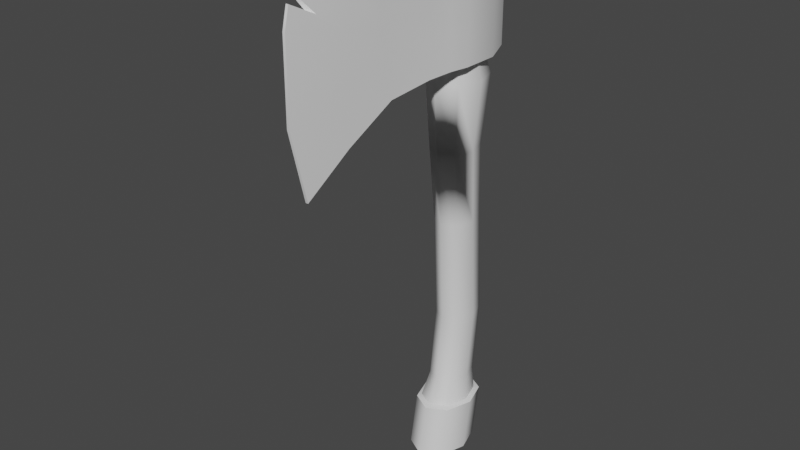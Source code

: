 # Source: Hatchet.blend  (saved by Blender 3.6.11; exported with 4.5.12 LTS)
import bpy
from mathutils import Matrix  # noqa: F401  (used for matrix-valued properties, if any)

bpy.ops.wm.read_factory_settings(use_empty=True)
scene = bpy.context.scene
scene.name = 'Scene'

# ---- collections
col_collection = bpy.data.collections.new('Collection'); scene.collection.children.link(col_collection)

# ---- materials (node trees are filled in below, after node groups)
mat_hatchet = bpy.data.materials.new('Hatchet')
mat_hatchet.use_transparent_shadow = False

# ---- material node trees
mat_hatchet.use_nodes = True; mat_hatchet.node_tree.nodes.clear()
_N = mat_hatchet.node_tree.nodes; _L = mat_hatchet.node_tree.links
n0 = _N.new('ShaderNodeBsdfPrincipled'); n0.name = 'Principled BSDF'; n0.location = (10, 300)
n0.distribution = 'GGX'
n0.subsurface_method = 'RANDOM_WALK_SKIN'
n0.inputs[3].default_value = 1.45
n0.inputs[27].default_value = (0.0, 0.0, 0.0, 1.0)
n0.inputs[28].default_value = 1.0
n1 = _N.new('ShaderNodeOutputMaterial'); n1.name = 'Material Output'; n1.location = (300, 300)
_L.new(n0.outputs[0], n1.inputs[0])
n1.is_active_output = True

# ---- world
world_world = bpy.data.worlds.new('World'); scene.world = world_world
world_world.use_nodes = True; world_world.node_tree.nodes.clear()
_N = world_world.node_tree.nodes; _L = world_world.node_tree.links
n0 = _N.new('ShaderNodeOutputWorld'); n0.name = 'World Output'; n0.location = (300, 300)
n1 = _N.new('ShaderNodeBackground'); n1.name = 'Background'; n1.location = (10, 300)
n1.inputs[0].default_value = (0.05088, 0.05088, 0.05088, 1.0)
_L.new(n1.outputs[0], n0.inputs[0])
n0.is_active_output = True
world_world.color = (0.05088, 0.05088, 0.05088)
world_world.use_sun_shadow = False
world_world.sun_shadow_jitter_overblur = 0.0

# ---- meshes
me_cylinder_001 = bpy.data.meshes.new('Cylinder.001')
me_cylinder_001.from_pydata([(-3.552e-19, 0.01946, 0.08907), (0.007518, 0.01534, 0.08907), (0.01063, 0.005383, 0.08907), (0.007518, -0.004575, 0.08907), (-3.552e-19, -0.0087, 0.08907), (-0.007518, -0.004575, 0.08907), (-0.01063, 0.005383, 0.08907), (-0.007518, 0.01534, 0.08907), (-3.552e-19, 0.02011, -0.1028), (-3.552e-19, 0.02465, -0.06444), (-3.552e-19, 0.02144, -0.005627), (0.0005952, 0.01877, 0.03628), (4.789e-11, 0.02449, 0.07382), (0.0102, 0.01889, 0.07382), (0.008768, 0.01429, 0.03628), (0.007518, 0.01732, -0.005627), (0.007518, 0.02053, -0.06444), (0.007518, 0.01599, -0.1028), (0.01442, 0.005383, 0.07382), (0.01215, 0.003466, 0.03628), (0.01063, 0.007358, -0.005627), (0.01063, 0.01057, -0.06444), (0.01063, 0.006029, -0.1028), (0.0102, -0.008126, 0.07382), (0.008768, -0.007359, 0.03628), (0.007518, -0.0026, -0.005627), (0.007518, 0.0006125, -0.06444), (0.007518, -0.003928, -0.1028), (4.789e-11, -0.01372, 0.07382), (0.0005952, -0.01184, 0.03628), (-3.552e-19, -0.006724, -0.005627), (-3.552e-19, -0.003512, -0.06444), (-3.552e-19, -0.008053, -0.1028), (-0.0102, -0.008126, 0.07382), (-0.007578, -0.007359, 0.03628), (-0.007518, -0.0026, -0.005627), (-0.007518, 0.0006125, -0.06444), (-0.007518, -0.003928, -0.1028), (-0.01442, 0.005383, 0.07382), (-0.01096, 0.003466, 0.03628), (-0.01063, 0.007358, -0.005627), (-0.01063, 0.01057, -0.06444), (-0.01063, 0.006029, -0.1028), (-0.0102, 0.01889, 0.07382), (-0.007578, 0.01429, 0.03628), (-0.007518, 0.01732, -0.005627), (-0.007518, 0.02053, -0.06444), (-0.007518, 0.01599, -0.1028), (0.009286, 0.0152, -0.1163), (0.01313, 0.002905, -0.1163), (0.009286, -0.009395, -0.1163), (1.069e-11, -0.01449, -0.1163), (-0.009286, -0.009395, -0.1163), (-0.01313, 0.002905, -0.1163), (-0.009286, 0.0152, -0.1163), (1.069e-11, 0.0203, -0.1163), (5.985e-12, 0.01894, -0.1458), (0.01113, 0.01284, -0.1458), (0.01574, -0.001902, -0.1458), (0.01113, -0.01664, -0.1458), (5.985e-12, -0.02275, -0.1458), (-0.01113, -0.01664, -0.1458), (-0.01574, -0.001902, -0.1458), (-0.01113, 0.01284, -0.1458), (0.01113, 0.01808, -0.1174), (0.01574, 0.003338, -0.1174), (0.01113, -0.0114, -0.1174), (5.985e-12, -0.0175, -0.1174), (-0.01113, -0.0114, -0.1174), (-0.01574, 0.003338, -0.1174), (-0.01113, 0.01808, -0.1174), (5.985e-12, 0.02418, -0.1174), (-0.005278, -0.08464, 0.1192), (-0.005278, -0.08318, 0.09153), (0.0007247, -0.1047, 0.0436), (-0.0007247, -0.1047, 0.0436), (-0.0007247, -0.1052, 0.1606), (0.0007247, -0.1052, 0.1606), (-0.005278, -0.08172, 0.06387), (-0.005278, -0.0861, 0.1468), (0.005278, -0.08172, 0.06387), (0.005278, -0.0861, 0.1468), (0.01123, -0.03506, 0.1345), (0.01123, -0.03202, 0.08383), (0.007513, -0.06403, 0.1368), (0.007513, -0.05504, 0.07972), (-0.01123, -0.03506, 0.1345), (-0.01123, -0.03202, 0.08383), (-0.007513, -0.06403, 0.1368), (-0.007513, -0.05504, 0.07972), (0.01099, -0.01261, 0.1378), (0.01291, -0.01788, 0.08441), (-0.006333, 0.02028, 0.1378), (-0.007107, 0.03206, 0.08441), (-0.01099, -0.01261, 0.1378), (-0.01291, -0.01788, 0.08441), (0.007518, 0.01534, 0.135), (-2.563e-19, 0.01946, 0.1349), (0.01063, 0.005383, 0.1352), (0.007518, -0.004572, 0.1355), (-2.563e-19, -0.008695, 0.1356), (-0.007518, -0.004572, 0.1355), (-0.01063, 0.005383, 0.1352), (-0.007518, 0.01534, 0.135), (0.007518, 0.01554, 0.1433), (-2.563e-19, 0.01967, 0.1432), (0.01063, 0.00559, 0.1435), (0.007518, -0.004365, 0.1438), (-2.563e-19, -0.008488, 0.1439), (-0.007518, -0.004365, 0.1438), (-0.01063, 0.00559, 0.1435), (-0.007518, 0.01554, 0.1433), (0.007107, 0.03206, 0.08441), (0.006333, 0.02028, 0.1378), (0.0, -0.01261, 0.1378), (0.0, 0.02649, 0.1378), (0.0, 0.03388, 0.08634), (0.0, -0.01804, 0.08634), (0.0, -0.0205, 0.1361), (-0.01291, -0.01991, 0.1361), (0.0, 0.03388, 0.1362), (0.007107, 0.03206, 0.1362), (-0.007107, 0.03206, 0.1362), (0.01291, -0.01991, 0.1361), (-0.0007247, -0.114, 0.08148), (-0.0007247, -0.1138, 0.1244), (0.0007247, -0.1138, 0.1244), (0.0007247, -0.114, 0.08148), (0.007513, -0.06103, 0.1159), (0.007513, -0.05804, 0.09996), (0.01123, -0.02929, 0.115), (0.01123, -0.02929, 0.1014), (-0.01123, -0.02929, 0.115), (-0.01123, -0.02929, 0.1014), (-0.007513, -0.05804, 0.09996), (-0.007513, -0.06103, 0.1159), (0.005278, -0.08464, 0.1192), (0.005278, -0.08318, 0.09153), (-0.0007247, -0.1112, 0.1355), (-0.0007247, -0.1099, 0.1411), (0.0007247, -0.1099, 0.1411), (0.0007247, -0.1112, 0.1355), (-0.003106, -0.09776, 0.1288), (0.003106, -0.09776, 0.1288), (-0.007107, 0.03206, 0.1166), (-0.007107, 0.03206, 0.1005), (-0.01291, -0.01788, 0.1005), (-0.01291, -0.01788, 0.1166), (0.01291, -0.01788, 0.1166), (0.01291, -0.01788, 0.1005), (0.007107, 0.03206, 0.1166), (0.007107, 0.03206, 0.1005), (0.0, 0.03388, 0.1172), (0.0, 0.03388, 0.1018), (0.0, -0.1052, 0.1606), (4.657e-10, -0.0861, 0.1468), (4.657e-10, -0.08172, 0.06387), (0.0, -0.06403, 0.1368), (0.0, -0.05504, 0.07972), (0.0, -0.03506, 0.1345), (0.0, -0.03202, 0.08383), (0.0, -0.1047, 0.0436), (0.0, -0.114, 0.08148), (0.0, -0.1138, 0.1244), (0.0, -0.1112, 0.1355), (0.0, -0.1099, 0.1411), (0.0, -0.09776, 0.1288), (-0.01494, -0.007364, 0.1362), (-0.01494, 0.01355, 0.1362), (-0.01494, 0.01355, 0.08441), (-0.01494, -0.007364, 0.08441), (0.01494, 0.01355, 0.1362), (0.01494, -0.007364, 0.1362), (0.01494, -0.007364, 0.08441), (0.01494, 0.01355, 0.08441), (0.0, 0.02019, 0.08634), (0.0, -0.004043, 0.08634), (0.0, 0.01252, 0.1378), (0.0, -0.001441, 0.1378), (-0.01099, -0.003509, 0.1378), (-0.01099, 0.008388, 0.1378), (0.01099, 0.008388, 0.1378), (0.01099, -0.003509, 0.1378), (-0.01494, -0.007364, 0.1005), (-0.01494, 0.01355, 0.1005), (-0.01494, -0.007364, 0.1166), (-0.01494, 0.01355, 0.1166), (0.01494, 0.01355, 0.1005), (0.01494, -0.007364, 0.1005), (0.01494, 0.01355, 0.1166), (0.01494, -0.007364, 0.1166)], [], [(11, 12, 13, 14), (14, 13, 18, 19), (19, 18, 23, 24), (24, 23, 28, 29), (29, 28, 33, 34), (34, 33, 38, 39), (39, 38, 43, 44), (5, 4, 100, 101), (44, 43, 12, 11), (50, 51, 67, 66), (55, 8, 17, 48), (47, 46, 9, 8), (46, 45, 10, 9), (64, 65, 58, 57), (48, 17, 22, 49), (42, 41, 46, 47), (41, 40, 45, 46), (7, 0, 12, 43), (53, 42, 47, 54), (40, 39, 44, 45), (37, 36, 41, 42), (36, 35, 40, 41), (6, 7, 43, 38), (54, 47, 8, 55), (45, 44, 11, 10), (32, 31, 36, 37), (31, 30, 35, 36), (5, 6, 38, 33), (51, 32, 37, 52), (30, 29, 34, 35), (27, 26, 31, 32), (26, 25, 30, 31), (4, 5, 33, 28), (52, 37, 42, 53), (35, 34, 39, 40), (22, 21, 26, 27), (21, 20, 25, 26), (3, 4, 28, 23), (49, 22, 27, 50), (20, 19, 24, 25), (17, 16, 21, 22), (16, 15, 20, 21), (2, 3, 23, 18), (50, 27, 32, 51), (25, 24, 29, 30), (8, 9, 16, 17), (9, 10, 15, 16), (1, 2, 18, 13), (44, 11, 14, 19, 24, 29, 34, 39), (49, 50, 66, 65), (52, 53, 69, 68), (48, 49, 65, 64), (15, 14, 19, 20), (55, 48, 64, 71), (54, 55, 71, 70), (10, 11, 14, 15), (71, 64, 57, 56), (56, 57, 58, 59, 60, 61, 62, 63), (66, 67, 60, 59), (65, 66, 59, 58), (68, 69, 62, 61), (67, 68, 61, 60), (70, 71, 56, 63), (69, 70, 63, 62), (128, 84, 81, 136), (158, 85, 80, 156), (73, 78, 75, 124), (157, 88, 79, 155), (159, 86, 88, 157), (130, 82, 84, 128), (155, 79, 76, 154), (165, 154, 76, 139), (178, 179, 94, 114), (176, 173, 91, 117), (160, 83, 85, 158), (134, 89, 78, 73), (156, 80, 74, 161), (165, 139, 142, 166), (135, 88, 86, 132), (78, 156, 161, 75), (190, 172, 123, 148), (152, 120, 121, 150), (186, 168, 122, 144), (53, 54, 70, 69), (51, 52, 68, 67), (0, 1, 13, 12), (103, 102, 110, 111), (4, 3, 99, 100), (2, 1, 96, 98), (6, 5, 101, 102), (0, 7, 103, 97), (3, 2, 98, 99), (7, 6, 102, 103), (1, 0, 97, 96), (105, 111, 110, 109, 108, 107, 106, 104), (101, 100, 108, 109), (99, 98, 106, 107), (96, 97, 105, 104), (97, 103, 111, 105), (102, 101, 109, 110), (100, 99, 107, 108), (98, 96, 104, 106), (144, 122, 120, 152), (140, 165, 166, 143), (170, 176, 117, 95), (182, 178, 114, 90), (114, 94, 119, 118), (115, 113, 121, 120), (180, 92, 122, 168), (182, 90, 123, 172), (90, 114, 118, 123), (92, 115, 120, 122), (89, 134, 133, 87), (134, 135, 132, 133), (80, 137, 127, 74), (137, 136, 126, 127), (88, 135, 72, 79), (135, 134, 73, 72), (161, 162, 124, 75), (162, 163, 125, 124), (83, 131, 129, 85), (131, 130, 128, 129), (72, 73, 124, 125), (85, 129, 137, 80), (129, 128, 136, 137), (163, 164, 138, 125), (164, 141, 143, 166), (72, 142, 139, 79), (125, 138, 142, 72), (76, 79, 139), (141, 126, 136, 143), (81, 140, 143, 136), (81, 77, 140), (74, 127, 162, 161), (127, 126, 163, 162), (93, 145, 153, 116), (145, 144, 152, 153), (169, 184, 145, 93), (184, 186, 144, 145), (116, 153, 151, 112), (153, 152, 150, 151), (173, 188, 149, 91), (188, 190, 148, 149), (126, 141, 164, 163), (138, 164, 166, 142), (87, 160, 158, 89), (140, 77, 154, 165), (81, 155, 154, 77), (82, 159, 157, 84), (84, 157, 155, 81), (89, 158, 156, 78), (149, 148, 130, 131), (148, 123, 82, 130), (123, 118, 159, 82), (118, 119, 86, 159), (119, 147, 132, 86), (147, 146, 133, 132), (146, 95, 87, 133), (95, 117, 160, 87), (117, 91, 83, 160), (91, 149, 131, 83), (151, 150, 189, 187), (187, 189, 190, 188), (112, 151, 187, 174), (174, 187, 188, 173), (146, 147, 185, 183), (183, 185, 186, 184), (95, 146, 183, 170), (170, 183, 184, 169), (113, 181, 171, 121), (181, 182, 172, 171), (94, 179, 167, 119), (179, 180, 168, 167), (113, 115, 177, 181), (181, 177, 178, 182), (93, 116, 175, 169), (169, 175, 176, 170), (147, 119, 167, 185), (185, 167, 168, 186), (150, 121, 171, 189), (189, 171, 172, 190), (116, 112, 174, 175), (175, 174, 173, 176), (115, 92, 180, 177), (177, 180, 179, 178)])
me_cylinder_001.polygons.foreach_set('use_smooth', [True] * 185)
_k = set([(48, 49), (48, 55), (49, 50), (50, 51), (51, 52), (52, 53), (53, 54), (54, 55), (56, 57), (56, 63), (57, 58), (58, 59), (59, 60), (60, 61), (61, 62), (62, 63), (64, 65), (64, 71), (65, 66), (66, 67), (67, 68), (68, 69), (69, 70), (70, 71), (74, 80), (74, 127), (74, 161), (75, 78), (75, 124), (75, 161), (76, 79), (76, 139), (76, 154), (77, 81), (77, 140), (77, 154), (78, 89), (79, 88), (80, 85), (81, 84), (82, 84), (82, 123), (83, 85), (83, 91), (86, 88), (86, 119), (87, 89), (87, 95), (91, 173), (93, 116), (93, 145), (93, 169), (95, 170), (112, 116), (112, 151), (112, 174), (119, 167), (120, 121), (120, 122), (121, 150), (121, 171), (122, 144), (122, 168), (123, 172), (124, 125), (125, 138), (126, 127), (126, 141), (138, 142), (139, 142), (140, 143), (141, 143), (144, 145), (150, 151), (167, 168), (169, 170), (171, 172), (173, 174)])
me_cylinder_001.attributes.new('sharp_edge', 'BOOLEAN', 'EDGE').data.foreach_set('value', [ (min(e.vertices), max(e.vertices)) in _k for e in me_cylinder_001.edges])
_uv = me_cylinder_001.uv_layers.new(name='UVMap')
_uv.uv.foreach_set('vector', [0.8687, 0.6991, 0.8711, 0.6339, 0.8998, 0.6502, 0.8917, 0.7121, 0.1698, 0.3263, 0.157, 0.217, 0.1959, 0.2174, 0.201, 0.3267, 0.201, 0.3267, 0.1959, 0.2174, 0.2356, 0.2176, 0.2328, 0.3267, 0.2674, 0.3264, 0.2632, 0.2172, 0.2929, 0.2161, 0.2911, 0.3255, 0.2911, 0.3255, 0.2929, 0.2161, 0.3226, 0.2172, 0.3149, 0.3264, 0.0165, 0.3267, 0.01377, 0.2176, 0.05347, 0.2174, 0.04832, 0.3266, 0.04832, 0.3266, 0.05347, 0.2174, 0.09238, 0.217, 0.0795, 0.3262, 0.3148, 0.1737, 0.2929, 0.1728, 0.2929, 0.03773, 0.3148, 0.03889, 0.8443, 0.7091, 0.8406, 0.6465, 0.8711, 0.6339, 0.8687, 0.6991, 0.2291, 0.8275, 0.2078, 0.8057, 0.2101, 0.7986, 0.2356, 0.8248, 0.1501, 0.77, 0.1509, 0.7307, 0.1622, 0.7311, 0.1641, 0.7705, 0.3819, 0.7188, 0.3819, 0.6556, 0.4038, 0.6449, 0.4038, 0.7082, 0.09964, 0.6193, 0.08912, 0.4481, 0.1004, 0.4478, 0.1109, 0.6189, 0.8327, 0.9062, 0.833, 0.8638, 0.9158, 0.8489, 0.9154, 0.8913, 0.1641, 0.7705, 0.1622, 0.7311, 0.1909, 0.7314, 0.1995, 0.771, 0.05851, 0.7314, 0.07096, 0.6196, 0.09964, 0.6193, 0.08719, 0.7311, 0.07096, 0.6196, 0.06044, 0.4485, 0.08912, 0.4481, 0.09964, 0.6193, 0.3869, 0.7979, 0.3983, 0.7761, 0.4257, 0.7761, 0.4101, 0.8057, 0.04992, 0.771, 0.05851, 0.7314, 0.08719, 0.7311, 0.08535, 0.7705, 0.06044, 0.4485, 0.04832, 0.3266, 0.0795, 0.3262, 0.08912, 0.4481, 0.02924, 0.7315, 0.04169, 0.6197, 0.07096, 0.6196, 0.05851, 0.7314, 0.04169, 0.6197, 0.03118, 0.4486, 0.06044, 0.4485, 0.07096, 0.6196, 0.05281, 0.1729, 0.0815, 0.1725, 0.09238, 0.217, 0.05347, 0.2174, 0.08535, 0.7705, 0.08719, 0.7311, 0.09849, 0.7307, 0.0993, 0.77, 0.08912, 0.4481, 0.0795, 0.3262, 0.09178, 0.3258, 0.1004, 0.4478, 0.2929, 0.7301, 0.2929, 0.6196, 0.3148, 0.6205, 0.3148, 0.731, 0.2929, 0.6196, 0.2929, 0.4482, 0.3148, 0.4491, 0.3148, 0.6205, 0.02355, 0.173, 0.05281, 0.1729, 0.05347, 0.2174, 0.01377, 0.2176, 0.2929, 0.7681, 0.2929, 0.7301, 0.3148, 0.731, 0.3199, 0.7691, 0.2929, 0.4482, 0.2911, 0.3255, 0.3149, 0.3264, 0.3148, 0.4491, 0.271, 0.731, 0.271, 0.6205, 0.2929, 0.6196, 0.2929, 0.7301, 0.271, 0.6205, 0.271, 0.4491, 0.2929, 0.4482, 0.2929, 0.6196, 0.2929, 0.1728, 0.3148, 0.1737, 0.3226, 0.2172, 0.2929, 0.2161, 0.01377, 0.7711, 0.02924, 0.7315, 0.05851, 0.7314, 0.04992, 0.771, 0.03118, 0.4486, 0.0165, 0.3267, 0.04832, 0.3266, 0.06044, 0.4485, 0.1909, 0.7314, 0.1785, 0.6196, 0.2077, 0.6197, 0.2202, 0.7315, 0.1785, 0.6196, 0.189, 0.4485, 0.2182, 0.4486, 0.2077, 0.6197, 0.271, 0.1737, 0.2929, 0.1728, 0.2929, 0.2161, 0.2632, 0.2172, 0.1995, 0.771, 0.1909, 0.7314, 0.2202, 0.7315, 0.2356, 0.7711, 0.189, 0.4485, 0.201, 0.3267, 0.2328, 0.3267, 0.2182, 0.4486, 0.1622, 0.7311, 0.1498, 0.6193, 0.1785, 0.6196, 0.1909, 0.7314, 0.1498, 0.6193, 0.1603, 0.4481, 0.189, 0.4485, 0.1785, 0.6196, 0.1966, 0.1729, 0.2259, 0.173, 0.2356, 0.2176, 0.1959, 0.2174, 0.2658, 0.7691, 0.271, 0.731, 0.2929, 0.7301, 0.2929, 0.7681, 0.271, 0.4491, 0.2674, 0.3264, 0.2911, 0.3255, 0.2929, 0.4482, 0.4038, 0.7082, 0.4038, 0.6449, 0.4257, 0.6556, 0.4257, 0.7188, 0.1385, 0.6189, 0.149, 0.4477, 0.1603, 0.4481, 0.1498, 0.6193, 0.1679, 0.1725, 0.1966, 0.1729, 0.1959, 0.2174, 0.157, 0.217, 0.8443, 0.7091, 0.8687, 0.6991, 0.8917, 0.7121, 0.8998, 0.7406, 0.8882, 0.7679, 0.8638, 0.778, 0.8407, 0.7649, 0.8327, 0.7364, 0.2291, 0.8635, 0.2291, 0.8275, 0.2356, 0.8248, 0.2356, 0.8678, 0.1777, 0.8107, 0.1565, 0.8396, 0.1486, 0.8393, 0.1741, 0.8046, 0.2078, 0.8924, 0.2291, 0.8635, 0.2356, 0.8678, 0.2101, 0.9025, 0.1603, 0.4481, 0.1698, 0.3263, 0.201, 0.3267, 0.189, 0.4485, 0.1777, 0.8974, 0.2078, 0.8924, 0.2101, 0.9025, 0.1741, 0.9085, 0.1565, 0.8756, 0.1777, 0.8974, 0.1741, 0.9085, 0.1486, 0.8823, 0.149, 0.4477, 0.1575, 0.3259, 0.1698, 0.3263, 0.1603, 0.4481, 0.8936, 0.4488, 0.9233, 0.4692, 0.9156, 0.5203, 0.8859, 0.4999, 0.8859, 0.4999, 0.9156, 0.5203, 0.9233, 0.5599, 0.9044, 0.5956, 0.87, 0.6064, 0.8403, 0.586, 0.8327, 0.5464, 0.8516, 0.5107, 0.2895, 0.8208, 0.3219, 0.8195, 0.3219, 0.9009, 0.2895, 0.9021, 0.833, 0.8638, 0.833, 0.8205, 0.9158, 0.8055, 0.9158, 0.8489, 0.1106, 0.8135, 0.1106, 0.8568, 0.02781, 0.8419, 0.02781, 0.7986, 0.3219, 0.8195, 0.3543, 0.8208, 0.3543, 0.9021, 0.3219, 0.9009, 0.8592, 0.4596, 0.8936, 0.4488, 0.8859, 0.4999, 0.8516, 0.5107, 0.1106, 0.8568, 0.1109, 0.8993, 0.0282, 0.8844, 0.02781, 0.8419, 0.5944, 0.6212, 0.5338, 0.6122, 0.5046, 0.5477, 0.5851, 0.5522, 0.3936, 0.3193, 0.4155, 0.3193, 0.409, 0.4095, 0.3936, 0.4095, 0.6042, 0.1037, 0.5237, 0.1082, 0.4646, 0.04105, 0.5748, 0.01377, 0.8761, 0.149, 0.8543, 0.149, 0.8608, 0.07893, 0.8761, 0.07893, 0.8761, 0.2314, 0.8435, 0.2314, 0.8543, 0.149, 0.8761, 0.149, 0.597, 0.7139, 0.5402, 0.6969, 0.5338, 0.6122, 0.5944, 0.6212, 0.8761, 0.07893, 0.8608, 0.07893, 0.874, 0.01377, 0.8761, 0.01377, 0.3909, 0.5792, 0.3909, 0.5236, 0.393, 0.5236, 0.393, 0.5792, 0.8761, 0.3218, 0.8442, 0.3161, 0.8442, 0.2908, 0.8761, 0.2908, 0.3936, 0.1786, 0.4371, 0.1898, 0.4312, 0.217, 0.3936, 0.2148, 0.3936, 0.2543, 0.4263, 0.2543, 0.4155, 0.3193, 0.3936, 0.3193, 0.6289, 0.177, 0.57, 0.1859, 0.5237, 0.1082, 0.6042, 0.1037, 0.3936, 0.4095, 0.409, 0.4095, 0.3957, 0.4961, 0.3936, 0.4961, 0.3909, 0.5792, 0.393, 0.5792, 0.4, 0.6174, 0.3909, 0.6174, 0.6754, 0.1681, 0.736, 0.1592, 0.7295, 0.2439, 0.6728, 0.2608, 0.3782, 0.4095, 0.3936, 0.4095, 0.3936, 0.4961, 0.3915, 0.4961, 0.5922, 0.778, 0.5351, 0.7778, 0.5355, 0.7411, 0.5923, 0.7472, 0.3936, 0.03923, 0.3936, 0.01377, 0.4143, 0.01847, 0.4143, 0.04479, 0.6777, 0.3858, 0.7348, 0.3856, 0.7354, 0.4388, 0.6783, 0.4389, 0.1565, 0.8396, 0.1565, 0.8756, 0.1486, 0.8823, 0.1486, 0.8393, 0.2078, 0.8057, 0.1777, 0.8107, 0.1741, 0.8046, 0.2101, 0.7986, 0.3983, 0.7761, 0.3869, 0.7542, 0.4101, 0.7464, 0.4257, 0.7761, 0.08057, 0.03887, 0.0519, 0.03848, 0.05234, 0.01442, 0.08101, 0.0148, 0.2929, 0.1728, 0.271, 0.1737, 0.271, 0.03889, 0.2929, 0.03773, 0.1966, 0.1729, 0.1679, 0.1725, 0.1688, 0.03887, 0.1975, 0.03848, 0.05281, 0.1729, 0.02355, 0.173, 0.02264, 0.03783, 0.0519, 0.03848, 0.09279, 0.1721, 0.0815, 0.1725, 0.08057, 0.03887, 0.09187, 0.03877, 0.2259, 0.173, 0.1966, 0.1729, 0.1975, 0.03848, 0.2268, 0.03783, 0.0815, 0.1725, 0.05281, 0.1729, 0.0519, 0.03848, 0.08057, 0.03887, 0.1679, 0.1725, 0.1566, 0.1721, 0.1575, 0.03877, 0.1688, 0.03887, 0.9446, 0.7089, 0.9274, 0.6911, 0.9274, 0.6618, 0.9446, 0.6381, 0.969, 0.6339, 0.9862, 0.6517, 0.9862, 0.681, 0.969, 0.7047, 0.3148, 0.03889, 0.2929, 0.03773, 0.2929, 0.01377, 0.3148, 0.01493, 0.2268, 0.03783, 0.1975, 0.03848, 0.1971, 0.01442, 0.2263, 0.01377, 0.1688, 0.03887, 0.1575, 0.03877, 0.1571, 0.0147, 0.1684, 0.0148, 0.09187, 0.03877, 0.08057, 0.03887, 0.08101, 0.0148, 0.09231, 0.01471, 0.0519, 0.03848, 0.02264, 0.03783, 0.02308, 0.01377, 0.05234, 0.01442, 0.2929, 0.03773, 0.271, 0.03889, 0.271, 0.01493, 0.2929, 0.01377, 0.1975, 0.03848, 0.1688, 0.03887, 0.1684, 0.0148, 0.1971, 0.01442, 0.3729, 0.04479, 0.3729, 0.01847, 0.3936, 0.01377, 0.3936, 0.03923, 0.3888, 0.5792, 0.3909, 0.5792, 0.3909, 0.6174, 0.3819, 0.6174, 0.3501, 0.1898, 0.3936, 0.1786, 0.3936, 0.2148, 0.356, 0.217, 0.9081, 0.3161, 0.8761, 0.3218, 0.8761, 0.2908, 0.9081, 0.2908, 0.8761, 0.2908, 0.8442, 0.2908, 0.8386, 0.272, 0.8761, 0.2704, 0.8761, 0.3993, 0.8946, 0.3821, 0.8968, 0.4162, 0.8761, 0.4213, 0.8442, 0.3491, 0.8577, 0.3821, 0.8555, 0.4162, 0.8327, 0.3648, 0.9081, 0.3161, 0.9081, 0.2908, 0.9137, 0.272, 0.9196, 0.3068, 0.9081, 0.2908, 0.8761, 0.2908, 0.8761, 0.2704, 0.9137, 0.272, 0.8577, 0.3821, 0.8761, 0.3993, 0.8761, 0.4213, 0.8555, 0.4162, 0.57, 0.1859, 0.6289, 0.177, 0.6332, 0.261, 0.5821, 0.2532, 0.6289, 0.177, 0.6754, 0.1681, 0.6728, 0.2608, 0.6332, 0.261, 0.746, 0.5612, 0.6656, 0.5567, 0.6949, 0.4668, 0.8051, 0.4941, 0.6656, 0.5567, 0.5851, 0.5522, 0.57, 0.4668, 0.6949, 0.4668, 0.736, 0.1592, 0.6754, 0.1681, 0.6847, 0.09921, 0.7651, 0.09471, 0.6754, 0.1681, 0.6289, 0.177, 0.6042, 0.1037, 0.6847, 0.09921, 0.3522, 0.792, 0.3522, 0.68, 0.3543, 0.68, 0.3543, 0.792, 0.3522, 0.68, 0.3522, 0.5554, 0.3543, 0.5554, 0.3543, 0.68, 0.6877, 0.7062, 0.6366, 0.714, 0.6408, 0.63, 0.6997, 0.6389, 0.6366, 0.714, 0.597, 0.7139, 0.5944, 0.6212, 0.6408, 0.63, 0.6847, 0.09921, 0.6042, 0.1037, 0.5748, 0.01377, 0.6998, 0.01377, 0.6997, 0.6389, 0.6408, 0.63, 0.6656, 0.5567, 0.746, 0.5612, 0.6408, 0.63, 0.5944, 0.6212, 0.5851, 0.5522, 0.6656, 0.5567, 0.3522, 0.5554, 0.3522, 0.5236, 0.3543, 0.5236, 0.3543, 0.5554, 0.3959, 0.8333, 0.398, 0.8333, 0.405, 0.8765, 0.3959, 0.8765, 0.6847, 0.09921, 0.7127, 0.06073, 0.7484, 0.02519, 0.7651, 0.09471, 0.6998, 0.01377, 0.7322, 0.02139, 0.7127, 0.06073, 0.6847, 0.09921, 0.8051, 0.03849, 0.7651, 0.09471, 0.7484, 0.02519, 0.5376, 0.4744, 0.57, 0.4668, 0.5851, 0.5522, 0.5571, 0.5137, 0.5046, 0.5477, 0.5213, 0.4782, 0.5571, 0.5137, 0.5851, 0.5522, 0.5046, 0.5477, 0.4646, 0.4915, 0.5213, 0.4782, 0.3501, 0.792, 0.3501, 0.68, 0.3522, 0.68, 0.3522, 0.792, 0.3501, 0.68, 0.3501, 0.5554, 0.3522, 0.5554, 0.3522, 0.68, 0.3729, 0.08796, 0.3729, 0.06637, 0.3936, 0.05995, 0.3936, 0.08067, 0.3729, 0.06637, 0.3729, 0.04479, 0.3936, 0.03923, 0.3936, 0.05995, 0.5841, 0.3861, 0.6309, 0.386, 0.6314, 0.4391, 0.5846, 0.4392, 0.6309, 0.386, 0.6777, 0.3858, 0.6783, 0.4389, 0.6314, 0.4391, 0.3936, 0.08067, 0.3936, 0.05995, 0.4143, 0.06637, 0.4143, 0.08796, 0.3936, 0.05995, 0.3936, 0.03923, 0.4143, 0.04479, 0.4143, 0.06637, 0.6859, 0.7783, 0.6391, 0.7781, 0.6391, 0.7473, 0.6859, 0.7475, 0.6391, 0.7781, 0.5922, 0.778, 0.5923, 0.7472, 0.6391, 0.7473, 0.3501, 0.5554, 0.3501, 0.5236, 0.3522, 0.5236, 0.3522, 0.5554, 0.3938, 0.8333, 0.3959, 0.8333, 0.3959, 0.8765, 0.3869, 0.8765, 0.3609, 0.2543, 0.3936, 0.2543, 0.3936, 0.3193, 0.3717, 0.3193, 0.3888, 0.5792, 0.3888, 0.5236, 0.3909, 0.5236, 0.3909, 0.5792, 0.8915, 0.07893, 0.8761, 0.07893, 0.8761, 0.01377, 0.8783, 0.01377, 0.9088, 0.2314, 0.8761, 0.2314, 0.8761, 0.149, 0.898, 0.149, 0.898, 0.149, 0.8761, 0.149, 0.8761, 0.07893, 0.8915, 0.07893, 0.3717, 0.3193, 0.3936, 0.3193, 0.3936, 0.4095, 0.3782, 0.4095, 0.6391, 0.7473, 0.5923, 0.7472, 0.597, 0.7139, 0.6366, 0.714, 0.5923, 0.7472, 0.5355, 0.7411, 0.5402, 0.6969, 0.597, 0.7139, 0.9137, 0.272, 0.8761, 0.2704, 0.8761, 0.2314, 0.9088, 0.2314, 0.8761, 0.2704, 0.8386, 0.272, 0.8435, 0.2314, 0.8761, 0.2314, 0.7343, 0.2881, 0.6775, 0.2942, 0.6728, 0.2608, 0.7295, 0.2439, 0.6775, 0.2942, 0.6307, 0.2943, 0.6332, 0.261, 0.6728, 0.2608, 0.6307, 0.2943, 0.5838, 0.2945, 0.5821, 0.2532, 0.6332, 0.261, 0.356, 0.217, 0.3936, 0.2148, 0.3936, 0.2543, 0.3609, 0.2543, 0.3936, 0.2148, 0.4312, 0.217, 0.4263, 0.2543, 0.3936, 0.2543, 0.6859, 0.7475, 0.6391, 0.7473, 0.6366, 0.714, 0.6877, 0.7062, 0.6383, 0.8921, 0.5915, 0.892, 0.592, 0.8388, 0.6388, 0.839, 0.6388, 0.839, 0.592, 0.8388, 0.5922, 0.778, 0.6391, 0.7781, 0.6851, 0.8923, 0.6383, 0.8921, 0.6388, 0.839, 0.6857, 0.8391, 0.6857, 0.8391, 0.6388, 0.839, 0.6391, 0.7781, 0.6859, 0.7783, 0.6307, 0.2943, 0.6775, 0.2942, 0.6775, 0.325, 0.6307, 0.3251, 0.6307, 0.3251, 0.6775, 0.325, 0.6777, 0.3858, 0.6309, 0.386, 0.5838, 0.2945, 0.6307, 0.2943, 0.6307, 0.3251, 0.5839, 0.3253, 0.5839, 0.3253, 0.6307, 0.3251, 0.6309, 0.386, 0.5841, 0.3861, 0.8946, 0.3821, 0.9081, 0.3491, 0.9196, 0.3648, 0.8968, 0.4162, 0.9081, 0.3491, 0.9081, 0.3161, 0.9196, 0.3068, 0.9196, 0.3648, 0.8442, 0.2908, 0.8442, 0.3161, 0.8327, 0.3068, 0.8386, 0.272, 0.8442, 0.3161, 0.8442, 0.3491, 0.8327, 0.3648, 0.8327, 0.3068, 0.8946, 0.3821, 0.8761, 0.3993, 0.8761, 0.3606, 0.9081, 0.3491, 0.9081, 0.3491, 0.8761, 0.3606, 0.8761, 0.3218, 0.9081, 0.3161, 0.3729, 0.08796, 0.3936, 0.08067, 0.3936, 0.116, 0.3501, 0.1358, 0.3501, 0.1358, 0.3936, 0.116, 0.3936, 0.1786, 0.3501, 0.1898, 0.6775, 0.2942, 0.7343, 0.2881, 0.7346, 0.3248, 0.6775, 0.325, 0.6775, 0.325, 0.7346, 0.3248, 0.7348, 0.3856, 0.6777, 0.3858, 0.5915, 0.892, 0.5344, 0.8918, 0.5349, 0.8387, 0.592, 0.8388, 0.592, 0.8388, 0.5349, 0.8387, 0.5351, 0.7778, 0.5922, 0.778, 0.3936, 0.08067, 0.4143, 0.08796, 0.4371, 0.1358, 0.3936, 0.116, 0.3936, 0.116, 0.4371, 0.1358, 0.4371, 0.1898, 0.3936, 0.1786, 0.8761, 0.3993, 0.8577, 0.3821, 0.8442, 0.3491, 0.8761, 0.3606, 0.8761, 0.3606, 0.8442, 0.3491, 0.8442, 0.3161, 0.8761, 0.3218])
me_cylinder_001.materials.append(mat_hatchet)
me_cylinder_001.update()

# ---- objects
ob_empty = bpy.data.objects.new('Empty', None)
ob_axe = bpy.data.objects.new('Axe', me_cylinder_001)

# ---- transforms, parenting, visibility, modifiers, constraints
ob_empty.location = (0.0, -5.945, 4.603)
ob_empty.rotation_euler = (1.571, 0.0, 1.571)
ob_empty.empty_display_type = 'IMAGE'
ob_empty.empty_display_size = 5.0
ob_axe.location = (0.0, 0.0, 0.0)
_m = ob_axe.modifiers.new('EdgeSplit', 'EDGE_SPLIT')
_m.use_edge_angle = False

# ---- collection membership
col_collection.objects.link(ob_empty)
col_collection.objects.link(ob_axe)

# ---- scene / render settings (as saved in the file)
scene.frame_start = 1; scene.frame_end = 250; scene.frame_set(2)
scene.render.engine = 'BLENDER_EEVEE_NEXT'
scene.cycles.sampling_pattern = 'TABULATED_SOBOL'
scene.view_settings.view_transform = 'Filmic'
bpy.context.view_layer.update()

# ---- added for rendering (the .blend has no active camera and no usable light): camera, sun
cam_auto = bpy.data.cameras.new('AutoCamera')
cam_auto.lens = 50.0
cam_auto.sensor_width = 36.0
cam_auto.clip_end = 1000.0
ob_auto_camera = bpy.data.objects.new('AutoCamera', cam_auto)
scene.collection.objects.link(ob_auto_camera)
ob_auto_camera.location = (0.316088, -0.419357, 0.260257)
ob_auto_camera.rotation_euler = (1.09748, -7.21219e-08, 0.694738)
scene.camera = ob_auto_camera
light_auto_sun = bpy.data.lights.new('AutoSun', 'SUN')
light_auto_sun.energy = 3.0
light_auto_sun.angle = 0.0523599
ob_auto_sun = bpy.data.objects.new('AutoSun', light_auto_sun)
scene.collection.objects.link(ob_auto_sun)
ob_auto_sun.rotation_euler = (0.872665, 0.174533, 0.523599)
bpy.context.view_layer.update()
